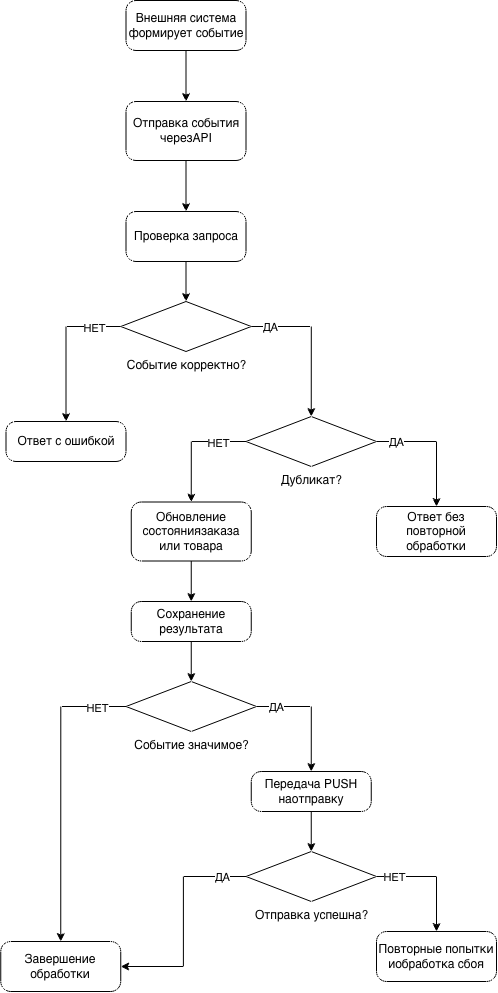

The diagram above was exported from draw.io. Its source (the exported page's mxGraphModel, read from the mxfile embedded in the PNG):
<mxGraphModel dx="701" dy="1032" grid="1" gridSize="10" guides="1" tooltips="1" connect="1" arrows="1" fold="1" page="1" pageScale="1" pageWidth="827" pageHeight="1169" math="0" shadow="0">
  <root>
    <mxCell id="0" />
    <mxCell id="1" parent="0" />
    <mxCell id="Nr7-88hBLmWZmIjLe6c--2" parent="1" style="points=[[0.25,0,0],[0.5,0,0],[0.75,0,0],[1,0.25,0],[1,0.5,0],[1,0.75,0],[0.75,1,0],[0.5,1,0],[0.25,1,0],[0,0.75,0],[0,0.5,0],[0,0.25,0]];shape=mxgraph.bpmn.task2;whiteSpace=wrap;rectStyle=rounded;size=10;html=1;container=1;expand=0;collapsible=0;taskMarker=abstract;" value="Отправка события черезAPI" vertex="1">
      <mxGeometry height="59" width="120" x="349.5" y="130" as="geometry" />
    </mxCell>
    <mxCell id="Nr7-88hBLmWZmIjLe6c--3" edge="1" parent="1" source="Nr7-88hBLmWZmIjLe6c--44" style="edgeStyle=orthogonalEdgeStyle;rounded=0;orthogonalLoop=1;jettySize=auto;html=1;exitX=0.5;exitY=1;exitDx=0;exitDy=0;exitPerimeter=0;entryX=0.5;entryY=0;entryDx=0;entryDy=0;entryPerimeter=0;" target="Nr7-88hBLmWZmIjLe6c--2">
      <mxGeometry relative="1" as="geometry">
        <mxPoint x="409.5" y="79" as="sourcePoint" />
      </mxGeometry>
    </mxCell>
    <mxCell id="Nr7-88hBLmWZmIjLe6c--4" parent="1" style="points=[[0.25,0,0],[0.5,0,0],[0.75,0,0],[1,0.25,0],[1,0.5,0],[1,0.75,0],[0.75,1,0],[0.5,1,0],[0.25,1,0],[0,0.75,0],[0,0.5,0],[0,0.25,0]];shape=mxgraph.bpmn.task2;whiteSpace=wrap;rectStyle=rounded;size=10;html=1;container=1;expand=0;collapsible=0;taskMarker=abstract;" value="Проверка запроса" vertex="1">
      <mxGeometry height="50" width="120" x="349.5" y="240" as="geometry" />
    </mxCell>
    <mxCell id="Nr7-88hBLmWZmIjLe6c--5" parent="1" style="points=[[0.25,0,0],[0.5,0,0],[0.75,0,0],[1,0.25,0],[1,0.5,0],[1,0.75,0],[0.75,1,0],[0.5,1,0],[0.25,1,0],[0,0.75,0],[0,0.5,0],[0,0.25,0]];shape=mxgraph.bpmn.task2;whiteSpace=wrap;rectStyle=rounded;size=10;html=1;container=1;expand=0;collapsible=0;taskMarker=abstract;" value="Обновление состояниязаказа или товара" vertex="1">
      <mxGeometry height="59" width="120" x="354.75" y="530.5" as="geometry" />
    </mxCell>
    <mxCell id="Nr7-88hBLmWZmIjLe6c--6" parent="1" style="points=[[0.25,0.25,0],[0.5,0,0],[0.75,0.25,0],[1,0.5,0],[0.75,0.75,0],[0.5,1,0],[0.25,0.75,0],[0,0.5,0]];shape=mxgraph.bpmn.gateway2;html=1;verticalLabelPosition=bottom;labelBackgroundColor=#ffffff;verticalAlign=top;align=center;perimeter=rhombusPerimeter;outlineConnect=0;outline=none;symbol=none;" value="Событие корректно?" vertex="1">
      <mxGeometry height="50" width="130.5" x="344.25" y="330" as="geometry" />
    </mxCell>
    <mxCell id="Nr7-88hBLmWZmIjLe6c--7" parent="1" style="points=[[0.25,0,0],[0.5,0,0],[0.75,0,0],[1,0.25,0],[1,0.5,0],[1,0.75,0],[0.75,1,0],[0.5,1,0],[0.25,1,0],[0,0.75,0],[0,0.5,0],[0,0.25,0]];shape=mxgraph.bpmn.task2;whiteSpace=wrap;rectStyle=rounded;size=10;html=1;container=1;expand=0;collapsible=0;taskMarker=abstract;" value="Ответ с ошибкой" vertex="1">
      <mxGeometry height="40" width="120" x="229.5" y="450" as="geometry" />
    </mxCell>
    <mxCell id="Nr7-88hBLmWZmIjLe6c--8" parent="1" style="points=[[0.25,0,0],[0.5,0,0],[0.75,0,0],[1,0.25,0],[1,0.5,0],[1,0.75,0],[0.75,1,0],[0.5,1,0],[0.25,1,0],[0,0.75,0],[0,0.5,0],[0,0.25,0]];shape=mxgraph.bpmn.task2;whiteSpace=wrap;rectStyle=rounded;size=10;html=1;container=1;expand=0;collapsible=0;taskMarker=abstract;" value="Ответ без повторной обработки" vertex="1">
      <mxGeometry height="50" width="120" x="600" y="535" as="geometry" />
    </mxCell>
    <mxCell id="Nr7-88hBLmWZmIjLe6c--10" edge="1" parent="1" source="Nr7-88hBLmWZmIjLe6c--6" style="edgeStyle=orthogonalEdgeStyle;rounded=0;orthogonalLoop=1;jettySize=auto;html=1;exitX=0;exitY=0.5;exitDx=0;exitDy=0;exitPerimeter=0;entryX=0.5;entryY=0;entryDx=0;entryDy=0;entryPerimeter=0;" target="Nr7-88hBLmWZmIjLe6c--7">
      <mxGeometry relative="1" as="geometry" />
    </mxCell>
    <mxCell id="Nr7-88hBLmWZmIjLe6c--12" connectable="0" parent="Nr7-88hBLmWZmIjLe6c--10" style="edgeLabel;html=1;align=center;verticalAlign=middle;resizable=0;points=[];" value="НЕТ" vertex="1">
      <mxGeometry relative="1" x="-0.6437" y="1" as="geometry">
        <mxPoint as="offset" />
      </mxGeometry>
    </mxCell>
    <mxCell id="Nr7-88hBLmWZmIjLe6c--11" edge="1" parent="1" source="Nr7-88hBLmWZmIjLe6c--6" style="edgeStyle=orthogonalEdgeStyle;rounded=0;orthogonalLoop=1;jettySize=auto;html=1;exitX=1;exitY=0.5;exitDx=0;exitDy=0;exitPerimeter=0;entryX=0.5;entryY=0;entryDx=0;entryDy=0;entryPerimeter=0;" target="Nr7-88hBLmWZmIjLe6c--15">
      <mxGeometry relative="1" as="geometry">
        <mxPoint x="550" y="420" as="targetPoint" />
      </mxGeometry>
    </mxCell>
    <mxCell id="Nr7-88hBLmWZmIjLe6c--13" connectable="0" parent="Nr7-88hBLmWZmIjLe6c--11" style="edgeLabel;html=1;align=center;verticalAlign=middle;resizable=0;points=[];" value="ДА" vertex="1">
      <mxGeometry relative="1" x="-0.7525" y="1" as="geometry">
        <mxPoint y="1" as="offset" />
      </mxGeometry>
    </mxCell>
    <mxCell id="Nr7-88hBLmWZmIjLe6c--14" parent="1" style="points=[[0.25,0,0],[0.5,0,0],[0.75,0,0],[1,0.25,0],[1,0.5,0],[1,0.75,0],[0.75,1,0],[0.5,1,0],[0.25,1,0],[0,0.75,0],[0,0.5,0],[0,0.25,0]];shape=mxgraph.bpmn.task2;whiteSpace=wrap;rectStyle=rounded;size=10;html=1;container=1;expand=0;collapsible=0;taskMarker=abstract;" value="Сохранение результата" vertex="1">
      <mxGeometry height="40" width="120" x="354.75" y="630" as="geometry" />
    </mxCell>
    <mxCell id="Nr7-88hBLmWZmIjLe6c--15" parent="1" style="points=[[0.25,0.25,0],[0.5,0,0],[0.75,0.25,0],[1,0.5,0],[0.75,0.75,0],[0.5,1,0],[0.25,0.75,0],[0,0.5,0]];shape=mxgraph.bpmn.gateway2;html=1;verticalLabelPosition=bottom;labelBackgroundColor=#ffffff;verticalAlign=top;align=center;perimeter=rhombusPerimeter;outlineConnect=0;outline=none;symbol=none;" value="Дубликат?" vertex="1">
      <mxGeometry height="50" width="130.5" x="469.5" y="445" as="geometry" />
    </mxCell>
    <mxCell id="Nr7-88hBLmWZmIjLe6c--16" edge="1" parent="1" source="Nr7-88hBLmWZmIjLe6c--15" style="edgeStyle=orthogonalEdgeStyle;rounded=0;orthogonalLoop=1;jettySize=auto;html=1;exitX=0;exitY=0.5;exitDx=0;exitDy=0;exitPerimeter=0;entryX=0.5;entryY=0;entryDx=0;entryDy=0;entryPerimeter=0;" target="Nr7-88hBLmWZmIjLe6c--5">
      <mxGeometry relative="1" x="0.0231" as="geometry">
        <mxPoint x="467" y="470" as="sourcePoint" />
        <mxPoint x="420" y="540" as="targetPoint" />
      </mxGeometry>
    </mxCell>
    <mxCell id="Nr7-88hBLmWZmIjLe6c--17" connectable="0" parent="Nr7-88hBLmWZmIjLe6c--16" style="edgeLabel;html=1;align=center;verticalAlign=middle;resizable=0;points=[];" value="НЕТ" vertex="1">
      <mxGeometry relative="1" x="-0.5155" y="1" as="geometry">
        <mxPoint as="offset" />
      </mxGeometry>
    </mxCell>
    <mxCell id="Nr7-88hBLmWZmIjLe6c--18" edge="1" parent="1" source="Nr7-88hBLmWZmIjLe6c--15" style="edgeStyle=orthogonalEdgeStyle;rounded=0;orthogonalLoop=1;jettySize=auto;html=1;exitX=1;exitY=0.5;exitDx=0;exitDy=0;exitPerimeter=0;entryX=0.5;entryY=0;entryDx=0;entryDy=0;entryPerimeter=0;" target="Nr7-88hBLmWZmIjLe6c--8">
      <mxGeometry relative="1" x="0.2" as="geometry">
        <mxPoint x="600" y="470" as="sourcePoint" />
        <mxPoint x="660" y="520" as="targetPoint" />
      </mxGeometry>
    </mxCell>
    <mxCell id="Nr7-88hBLmWZmIjLe6c--19" connectable="0" parent="Nr7-88hBLmWZmIjLe6c--18" style="edgeLabel;html=1;align=center;verticalAlign=middle;resizable=0;points=[];" value="ДА" vertex="1">
      <mxGeometry relative="1" x="-0.696" y="1" as="geometry">
        <mxPoint y="1" as="offset" />
      </mxGeometry>
    </mxCell>
    <mxCell id="Nr7-88hBLmWZmIjLe6c--20" edge="1" parent="1" source="Nr7-88hBLmWZmIjLe6c--2" style="edgeStyle=orthogonalEdgeStyle;rounded=0;orthogonalLoop=1;jettySize=auto;html=1;exitX=0.5;exitY=1;exitDx=0;exitDy=0;exitPerimeter=0;entryX=0.5;entryY=0;entryDx=0;entryDy=0;entryPerimeter=0;" target="Nr7-88hBLmWZmIjLe6c--4">
      <mxGeometry relative="1" as="geometry" />
    </mxCell>
    <mxCell id="Nr7-88hBLmWZmIjLe6c--21" edge="1" parent="1" source="Nr7-88hBLmWZmIjLe6c--4" style="edgeStyle=orthogonalEdgeStyle;rounded=0;orthogonalLoop=1;jettySize=auto;html=1;exitX=0.5;exitY=1;exitDx=0;exitDy=0;exitPerimeter=0;entryX=0.5;entryY=0;entryDx=0;entryDy=0;entryPerimeter=0;" target="Nr7-88hBLmWZmIjLe6c--6">
      <mxGeometry relative="1" as="geometry" />
    </mxCell>
    <mxCell id="Nr7-88hBLmWZmIjLe6c--27" edge="1" parent="1" source="Nr7-88hBLmWZmIjLe6c--5" style="edgeStyle=orthogonalEdgeStyle;rounded=0;orthogonalLoop=1;jettySize=auto;html=1;exitX=0.5;exitY=1;exitDx=0;exitDy=0;exitPerimeter=0;entryX=0.5;entryY=0;entryDx=0;entryDy=0;entryPerimeter=0;" target="Nr7-88hBLmWZmIjLe6c--14">
      <mxGeometry relative="1" as="geometry">
        <mxPoint x="414.75" y="630" as="targetPoint" />
      </mxGeometry>
    </mxCell>
    <mxCell id="Nr7-88hBLmWZmIjLe6c--28" parent="1" style="points=[[0.25,0.25,0],[0.5,0,0],[0.75,0.25,0],[1,0.5,0],[0.75,0.75,0],[0.5,1,0],[0.25,0.75,0],[0,0.5,0]];shape=mxgraph.bpmn.gateway2;html=1;verticalLabelPosition=bottom;labelBackgroundColor=#ffffff;verticalAlign=top;align=center;perimeter=rhombusPerimeter;outlineConnect=0;outline=none;symbol=none;" value="Отправка успешна?" vertex="1">
      <mxGeometry height="50" width="130.5" x="469.5" y="880" as="geometry" />
    </mxCell>
    <mxCell id="Nr7-88hBLmWZmIjLe6c--29" edge="1" parent="1" source="Nr7-88hBLmWZmIjLe6c--28" style="edgeStyle=orthogonalEdgeStyle;rounded=0;orthogonalLoop=1;jettySize=auto;html=1;exitX=0;exitY=0.5;exitDx=0;exitDy=0;exitPerimeter=0;entryX=1;entryY=0.5;entryDx=0;entryDy=0;entryPerimeter=0;" target="Nr7-88hBLmWZmIjLe6c--43">
      <mxGeometry relative="1" x="0.1034" as="geometry">
        <mxPoint x="464.25" y="905" as="sourcePoint" />
        <mxPoint x="412.25" y="966" as="targetPoint" />
      </mxGeometry>
    </mxCell>
    <mxCell id="Nr7-88hBLmWZmIjLe6c--30" connectable="0" parent="Nr7-88hBLmWZmIjLe6c--29" style="edgeLabel;html=1;align=center;verticalAlign=middle;resizable=0;points=[];" value="ДА" vertex="1">
      <mxGeometry relative="1" x="-0.6364" y="1" as="geometry">
        <mxPoint x="15" y="-1" as="offset" />
      </mxGeometry>
    </mxCell>
    <mxCell id="Nr7-88hBLmWZmIjLe6c--31" edge="1" parent="1" source="Nr7-88hBLmWZmIjLe6c--28" style="edgeStyle=orthogonalEdgeStyle;rounded=0;orthogonalLoop=1;jettySize=auto;html=1;exitX=1;exitY=0.5;exitDx=0;exitDy=0;exitPerimeter=0;entryX=0.5;entryY=0;entryDx=0;entryDy=0;entryPerimeter=0;" target="Nr7-88hBLmWZmIjLe6c--42">
      <mxGeometry relative="1" x="0.2" as="geometry">
        <mxPoint x="597.25" y="905" as="sourcePoint" />
        <mxPoint x="657.25" y="970" as="targetPoint" />
      </mxGeometry>
    </mxCell>
    <mxCell id="Nr7-88hBLmWZmIjLe6c--32" connectable="0" parent="Nr7-88hBLmWZmIjLe6c--31" style="edgeLabel;html=1;align=center;verticalAlign=middle;resizable=0;points=[];" value="НЕТ" vertex="1">
      <mxGeometry relative="1" x="-0.696" y="1" as="geometry">
        <mxPoint y="1" as="offset" />
      </mxGeometry>
    </mxCell>
    <mxCell id="Nr7-88hBLmWZmIjLe6c--33" parent="1" style="points=[[0.25,0.25,0],[0.5,0,0],[0.75,0.25,0],[1,0.5,0],[0.75,0.75,0],[0.5,1,0],[0.25,0.75,0],[0,0.5,0]];shape=mxgraph.bpmn.gateway2;html=1;verticalLabelPosition=bottom;labelBackgroundColor=#ffffff;verticalAlign=top;align=center;perimeter=rhombusPerimeter;outlineConnect=0;outline=none;symbol=none;" value="Событие значимое?" vertex="1">
      <mxGeometry height="50" width="130.5" x="349.5" y="710" as="geometry" />
    </mxCell>
    <mxCell id="Nr7-88hBLmWZmIjLe6c--34" edge="1" parent="1" source="Nr7-88hBLmWZmIjLe6c--33" style="edgeStyle=orthogonalEdgeStyle;rounded=0;orthogonalLoop=1;jettySize=auto;html=1;exitX=0;exitY=0.5;exitDx=0;exitDy=0;exitPerimeter=0;entryX=0.5;entryY=0;entryDx=0;entryDy=0;entryPerimeter=0;" target="Nr7-88hBLmWZmIjLe6c--43">
      <mxGeometry relative="1" x="0.0231" as="geometry">
        <mxPoint x="344.25" y="735" as="sourcePoint" />
        <mxPoint x="292.25" y="796" as="targetPoint" />
      </mxGeometry>
    </mxCell>
    <mxCell id="Nr7-88hBLmWZmIjLe6c--35" connectable="0" parent="Nr7-88hBLmWZmIjLe6c--34" style="edgeLabel;html=1;align=center;verticalAlign=middle;resizable=0;points=[];" value="НЕТ" vertex="1">
      <mxGeometry relative="1" x="-0.8068" y="1" as="geometry">
        <mxPoint as="offset" />
      </mxGeometry>
    </mxCell>
    <mxCell id="Nr7-88hBLmWZmIjLe6c--36" edge="1" parent="1" source="Nr7-88hBLmWZmIjLe6c--33" style="edgeStyle=orthogonalEdgeStyle;rounded=0;orthogonalLoop=1;jettySize=auto;html=1;exitX=1;exitY=0.5;exitDx=0;exitDy=0;exitPerimeter=0;entryX=0.5;entryY=0;entryDx=0;entryDy=0;entryPerimeter=0;" target="Nr7-88hBLmWZmIjLe6c--39">
      <mxGeometry relative="1" x="0.2" as="geometry">
        <mxPoint x="477.25" y="735" as="sourcePoint" />
        <mxPoint x="537.25" y="800" as="targetPoint" />
      </mxGeometry>
    </mxCell>
    <mxCell id="Nr7-88hBLmWZmIjLe6c--37" connectable="0" parent="Nr7-88hBLmWZmIjLe6c--36" style="edgeLabel;html=1;align=center;verticalAlign=middle;resizable=0;points=[];" value="ДА" vertex="1">
      <mxGeometry relative="1" x="-0.6828" y="1" as="geometry">
        <mxPoint y="1" as="offset" />
      </mxGeometry>
    </mxCell>
    <mxCell id="Nr7-88hBLmWZmIjLe6c--38" edge="1" parent="1" source="Nr7-88hBLmWZmIjLe6c--14" style="edgeStyle=orthogonalEdgeStyle;rounded=0;orthogonalLoop=1;jettySize=auto;html=1;exitX=0.5;exitY=1;exitDx=0;exitDy=0;exitPerimeter=0;entryX=0.5;entryY=0;entryDx=0;entryDy=0;entryPerimeter=0;" target="Nr7-88hBLmWZmIjLe6c--33">
      <mxGeometry relative="1" as="geometry" />
    </mxCell>
    <mxCell id="Nr7-88hBLmWZmIjLe6c--39" parent="1" style="points=[[0.25,0,0],[0.5,0,0],[0.75,0,0],[1,0.25,0],[1,0.5,0],[1,0.75,0],[0.75,1,0],[0.5,1,0],[0.25,1,0],[0,0.75,0],[0,0.5,0],[0,0.25,0]];shape=mxgraph.bpmn.task2;whiteSpace=wrap;rectStyle=rounded;size=10;html=1;container=1;expand=0;collapsible=0;taskMarker=abstract;" value="Передача PUSH наотправку" vertex="1">
      <mxGeometry height="40" width="120" x="474.75" y="800" as="geometry" />
    </mxCell>
    <mxCell id="Nr7-88hBLmWZmIjLe6c--41" edge="1" parent="1" source="Nr7-88hBLmWZmIjLe6c--39" style="edgeStyle=orthogonalEdgeStyle;rounded=0;orthogonalLoop=1;jettySize=auto;html=1;exitX=0.5;exitY=1;exitDx=0;exitDy=0;exitPerimeter=0;entryX=0.5;entryY=0;entryDx=0;entryDy=0;entryPerimeter=0;" target="Nr7-88hBLmWZmIjLe6c--28">
      <mxGeometry relative="1" as="geometry" />
    </mxCell>
    <mxCell id="Nr7-88hBLmWZmIjLe6c--42" parent="1" style="points=[[0.25,0,0],[0.5,0,0],[0.75,0,0],[1,0.25,0],[1,0.5,0],[1,0.75,0],[0.75,1,0],[0.5,1,0],[0.25,1,0],[0,0.75,0],[0,0.5,0],[0,0.25,0]];shape=mxgraph.bpmn.task2;whiteSpace=wrap;rectStyle=rounded;size=10;html=1;container=1;expand=0;collapsible=0;taskMarker=abstract;" value="Повторные попытки иобработка сбоя" vertex="1">
      <mxGeometry height="50" width="120" x="600" y="960" as="geometry" />
    </mxCell>
    <mxCell id="Nr7-88hBLmWZmIjLe6c--43" parent="1" style="points=[[0.25,0,0],[0.5,0,0],[0.75,0,0],[1,0.25,0],[1,0.5,0],[1,0.75,0],[0.75,1,0],[0.5,1,0],[0.25,1,0],[0,0.75,0],[0,0.5,0],[0,0.25,0]];shape=mxgraph.bpmn.task2;whiteSpace=wrap;rectStyle=rounded;size=10;html=1;container=1;expand=0;collapsible=0;taskMarker=abstract;" value="Завершение обработки" vertex="1">
      <mxGeometry height="50" width="120" x="224.25" y="970" as="geometry" />
    </mxCell>
    <mxCell id="Nr7-88hBLmWZmIjLe6c--44" parent="1" style="points=[[0.25,0,0],[0.5,0,0],[0.75,0,0],[1,0.25,0],[1,0.5,0],[1,0.75,0],[0.75,1,0],[0.5,1,0],[0.25,1,0],[0,0.75,0],[0,0.5,0],[0,0.25,0]];shape=mxgraph.bpmn.task2;whiteSpace=wrap;rectStyle=rounded;size=10;html=1;container=1;expand=0;collapsible=0;taskMarker=abstract;" value="Внешняя система формирует событие" vertex="1">
      <mxGeometry height="50" width="120" x="349.5" y="29" as="geometry" />
    </mxCell>
  </root>
</mxGraphModel>